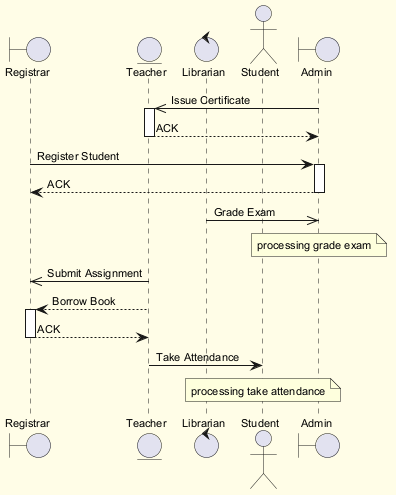

The diagram above was rendered by PlantUML. Its source (embedded in the PNG):
@startuml
skinparam backgroundColor #FFFDE7
skinparam classBackgroundColor #FFF9C4
skinparam classBorderColor #F57F17
skinparam defaultFontSize 11
boundary "Registrar" as R
entity "Teacher" as T
control "Librarian" as L
actor "Student" as S
boundary "Admin" as A
A ->> T : Issue Certificate
activate T
T --> A : ACK
deactivate T
R -> A : Register Student
activate A
A --> R : ACK
deactivate A
L ->> A : Grade Exam
note over A : processing grade exam
T ->> R : Submit Assignment
T --> R : Borrow Book
activate R
R --> T : ACK
deactivate R
T -> S : Take Attendance
note over S : processing take attendance
@enduml